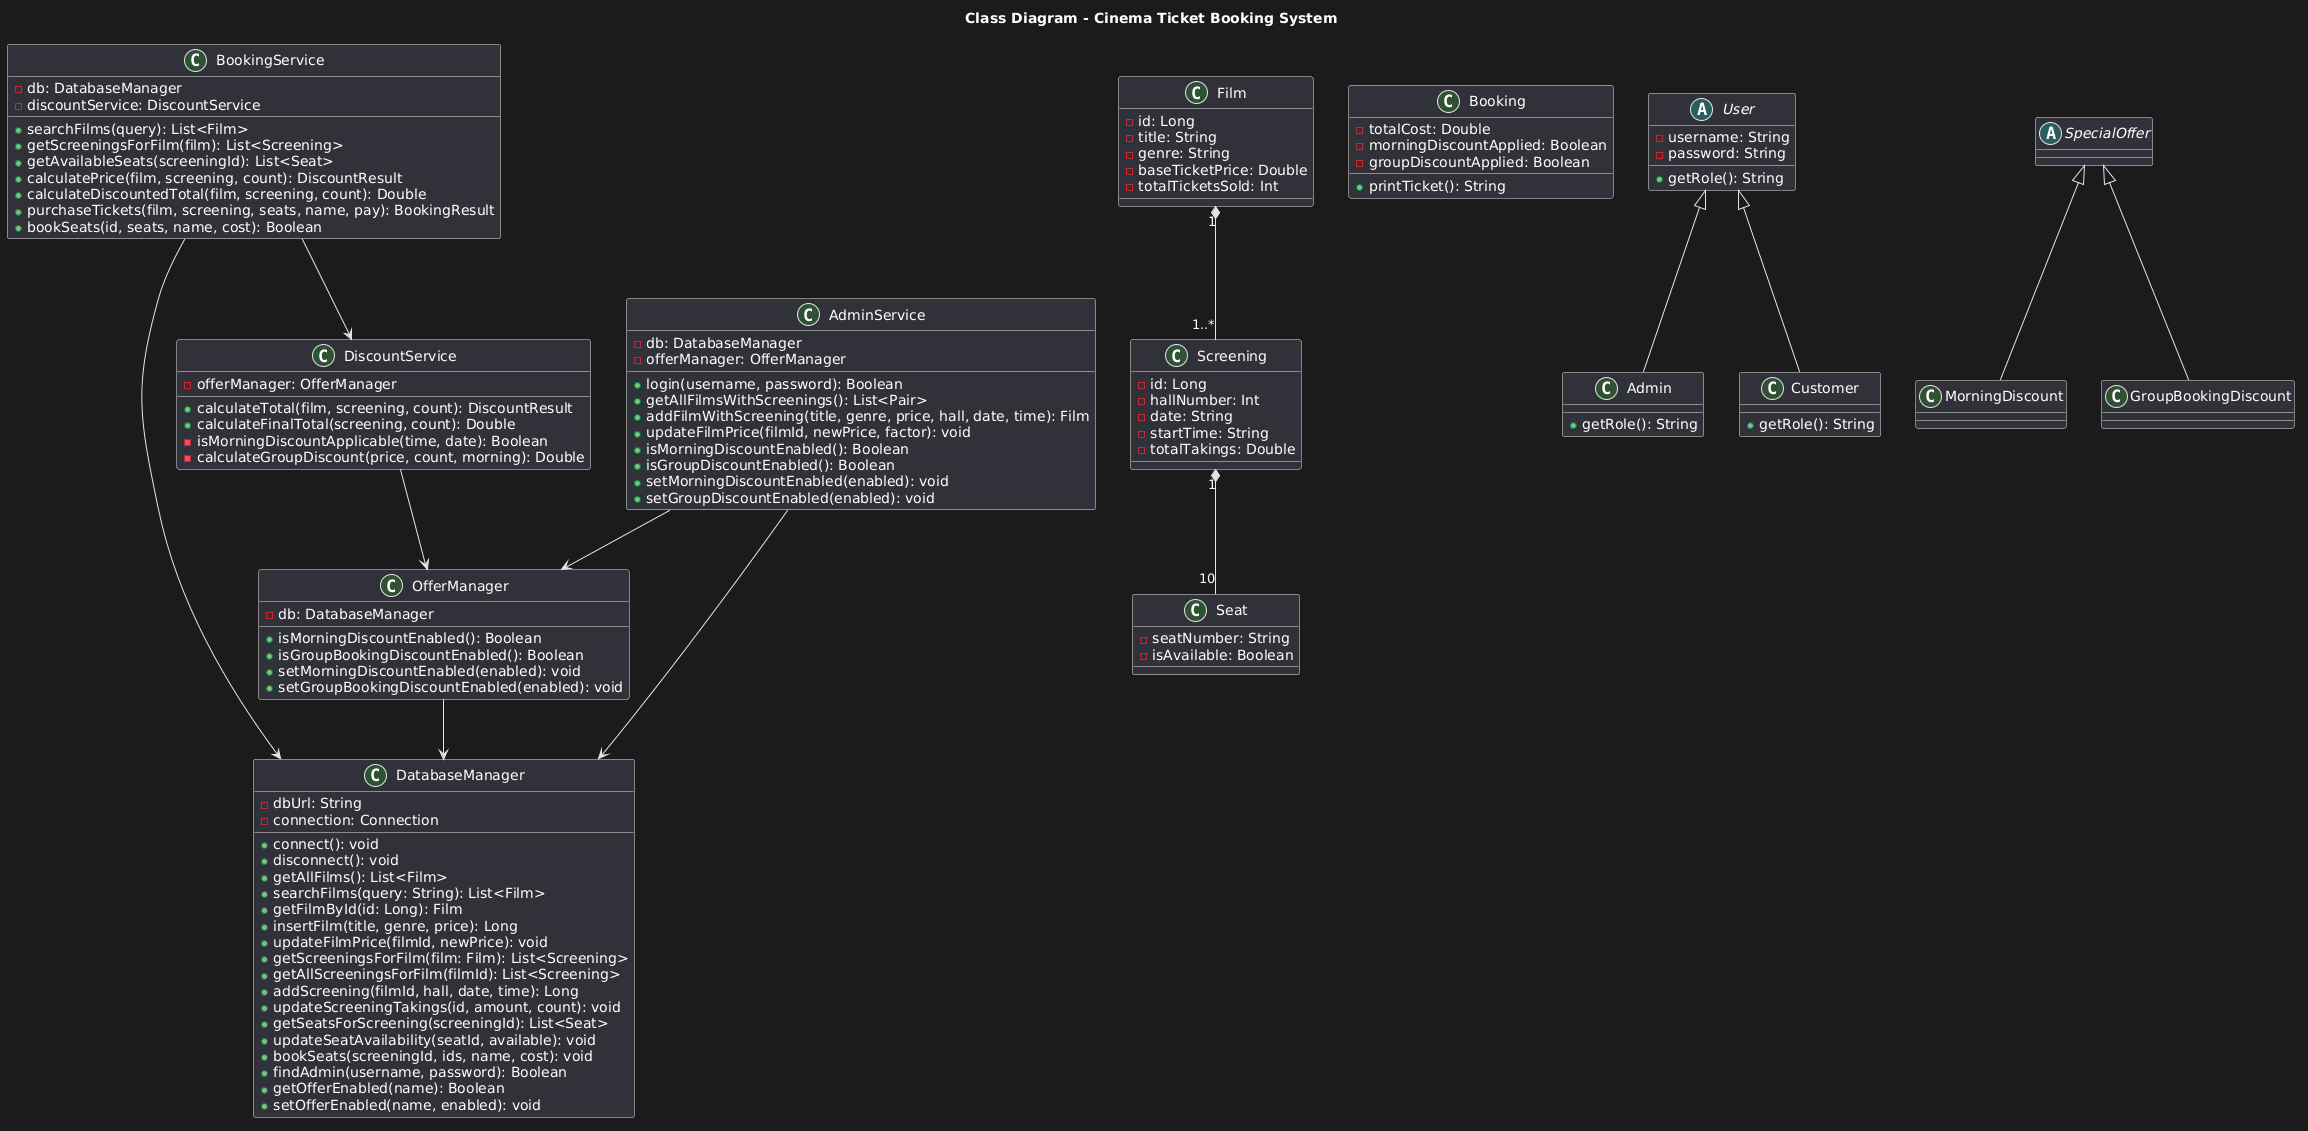

The diagram above was rendered by PlantUML. Its source (embedded in the PNG):
@startuml
title Class Diagram - Cinema Ticket Booking System

class DatabaseManager {
  - dbUrl: String
  - connection: Connection
  + connect(): void
  + disconnect(): void
  + getAllFilms(): List<Film>
  + searchFilms(query: String): List<Film>
  + getFilmById(id: Long): Film
  + insertFilm(title, genre, price): Long
  + updateFilmPrice(filmId, newPrice): void
  + getScreeningsForFilm(film: Film): List<Screening>
  + getAllScreeningsForFilm(filmId): List<Screening>
  + addScreening(filmId, hall, date, time): Long
  + updateScreeningTakings(id, amount, count): void
  + getSeatsForScreening(screeningId): List<Seat>
  + updateSeatAvailability(seatId, available): void
  + bookSeats(screeningId, ids, name, cost): void
  + findAdmin(username, password): Boolean
  + getOfferEnabled(name): Boolean
  + setOfferEnabled(name, enabled): void
}

class BookingService {
  - db: DatabaseManager
  - discountService: DiscountService
  + searchFilms(query): List<Film>
  + getScreeningsForFilm(film): List<Screening>
  + getAvailableSeats(screeningId): List<Seat>
  + calculatePrice(film, screening, count): DiscountResult
  + calculateDiscountedTotal(film, screening, count): Double
  + purchaseTickets(film, screening, seats, name, pay): BookingResult
  + bookSeats(id, seats, name, cost): Boolean
}

class AdminService {
  - db: DatabaseManager
  - offerManager: OfferManager
  + login(username, password): Boolean
  + getAllFilmsWithScreenings(): List<Pair>
  + addFilmWithScreening(title, genre, price, hall, date, time): Film
  + updateFilmPrice(filmId, newPrice, factor): void
  + isMorningDiscountEnabled(): Boolean
  + isGroupDiscountEnabled(): Boolean
  + setMorningDiscountEnabled(enabled): void
  + setGroupDiscountEnabled(enabled): void
}

class DiscountService {
  - offerManager: OfferManager
  + calculateTotal(film, screening, count): DiscountResult
  + calculateFinalTotal(screening, count): Double
  - isMorningDiscountApplicable(time, date): Boolean
  - calculateGroupDiscount(price, count, morning): Double
}

class OfferManager {
  - db: DatabaseManager
  + isMorningDiscountEnabled(): Boolean
  + isGroupBookingDiscountEnabled(): Boolean
  + setMorningDiscountEnabled(enabled): void
  + setGroupBookingDiscountEnabled(enabled): void
}

class Film {
  - id: Long
  - title: String
  - genre: String
  - baseTicketPrice: Double
  - totalTicketsSold: Int
}

class Screening {
  - id: Long
  - hallNumber: Int
  - date: String
  - startTime: String
  - totalTakings: Double
}

class Seat {
  - seatNumber: String
  - isAvailable: Boolean
}

class Booking {
  - totalCost: Double
  - morningDiscountApplied: Boolean
  - groupDiscountApplied: Boolean
  + printTicket(): String
}

abstract class User {
  - username: String
  - password: String
  + getRole(): String
}

class Admin {
  + getRole(): String
}

class Customer {
  + getRole(): String
}

abstract class SpecialOffer
class MorningDiscount
class GroupBookingDiscount

BookingService --> DatabaseManager
BookingService --> DiscountService
AdminService --> DatabaseManager
AdminService --> OfferManager
DiscountService --> OfferManager
OfferManager --> DatabaseManager

Film "1" *-- "1..*" Screening
Screening "1" *-- "10" Seat
User <|-- Admin
User <|-- Customer
SpecialOffer <|-- MorningDiscount
SpecialOffer <|-- GroupBookingDiscount
@enduml